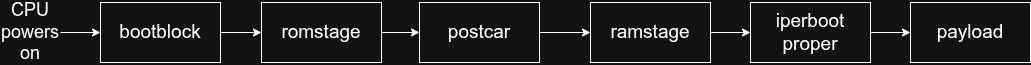

The diagram above was exported from draw.io. Its source (the exported page's mxGraphModel, read from the mxfile embedded in the PNG):
<mxGraphModel dx="2189" dy="893" grid="1" gridSize="10" guides="1" tooltips="1" connect="1" arrows="1" fold="1" page="1" pageScale="1" pageWidth="850" pageHeight="1100" math="0" shadow="0">
  <root>
    <mxCell id="0" />
    <mxCell id="1" parent="0" />
    <mxCell id="J_tOyJ_jRgQDpKrqw4R6-9" edge="1" parent="1" source="J_tOyJ_jRgQDpKrqw4R6-1" style="edgeStyle=orthogonalEdgeStyle;rounded=0;orthogonalLoop=1;jettySize=auto;html=1;entryX=0;entryY=0.5;entryDx=0;entryDy=0;" target="J_tOyJ_jRgQDpKrqw4R6-3">
      <mxGeometry relative="1" as="geometry" />
    </mxCell>
    <mxCell id="J_tOyJ_jRgQDpKrqw4R6-1" parent="1" style="rounded=0;whiteSpace=wrap;html=1;fontSize=19;" value="bootblock" vertex="1">
      <mxGeometry height="60" width="120" x="90" y="410" as="geometry" />
    </mxCell>
    <mxCell id="J_tOyJ_jRgQDpKrqw4R6-10" edge="1" parent="1" source="J_tOyJ_jRgQDpKrqw4R6-3" style="edgeStyle=orthogonalEdgeStyle;rounded=0;orthogonalLoop=1;jettySize=auto;html=1;entryX=0;entryY=0.5;entryDx=0;entryDy=0;" target="J_tOyJ_jRgQDpKrqw4R6-5">
      <mxGeometry relative="1" as="geometry" />
    </mxCell>
    <mxCell id="J_tOyJ_jRgQDpKrqw4R6-3" parent="1" style="rounded=0;whiteSpace=wrap;html=1;fontSize=19;" value="romstage" vertex="1">
      <mxGeometry height="60" width="120" x="251" y="410" as="geometry" />
    </mxCell>
    <mxCell id="J_tOyJ_jRgQDpKrqw4R6-11" edge="1" parent="1" source="J_tOyJ_jRgQDpKrqw4R6-5" style="edgeStyle=orthogonalEdgeStyle;rounded=0;orthogonalLoop=1;jettySize=auto;html=1;entryX=0;entryY=0.5;entryDx=0;entryDy=0;" target="J_tOyJ_jRgQDpKrqw4R6-6">
      <mxGeometry relative="1" as="geometry" />
    </mxCell>
    <mxCell id="J_tOyJ_jRgQDpKrqw4R6-5" parent="1" style="rounded=0;whiteSpace=wrap;html=1;fontSize=19;" value="postcar" vertex="1">
      <mxGeometry height="60" width="120" x="409" y="410" as="geometry" />
    </mxCell>
    <mxCell id="J_tOyJ_jRgQDpKrqw4R6-12" edge="1" parent="1" source="J_tOyJ_jRgQDpKrqw4R6-6" style="edgeStyle=orthogonalEdgeStyle;rounded=0;orthogonalLoop=1;jettySize=auto;html=1;" target="J_tOyJ_jRgQDpKrqw4R6-7">
      <mxGeometry relative="1" as="geometry" />
    </mxCell>
    <mxCell id="J_tOyJ_jRgQDpKrqw4R6-6" parent="1" style="rounded=0;whiteSpace=wrap;html=1;fontSize=19;" value="ramstage" vertex="1">
      <mxGeometry height="60" width="120" x="580" y="410" as="geometry" />
    </mxCell>
    <mxCell id="J_tOyJ_jRgQDpKrqw4R6-13" edge="1" parent="1" source="J_tOyJ_jRgQDpKrqw4R6-7" style="edgeStyle=orthogonalEdgeStyle;rounded=0;orthogonalLoop=1;jettySize=auto;html=1;entryX=0;entryY=0.5;entryDx=0;entryDy=0;" target="J_tOyJ_jRgQDpKrqw4R6-8">
      <mxGeometry relative="1" as="geometry" />
    </mxCell>
    <mxCell id="J_tOyJ_jRgQDpKrqw4R6-7" parent="1" style="rounded=0;whiteSpace=wrap;html=1;fontSize=19;" value="iperboot proper" vertex="1">
      <mxGeometry height="60" width="120" x="740" y="410" as="geometry" />
    </mxCell>
    <mxCell id="J_tOyJ_jRgQDpKrqw4R6-8" parent="1" style="rounded=0;whiteSpace=wrap;html=1;fontSize=19;" value="payload" vertex="1">
      <mxGeometry height="60" width="120" x="900" y="410" as="geometry" />
    </mxCell>
    <mxCell id="J_tOyJ_jRgQDpKrqw4R6-15" edge="1" parent="1" source="J_tOyJ_jRgQDpKrqw4R6-14" style="edgeStyle=orthogonalEdgeStyle;rounded=0;orthogonalLoop=1;jettySize=auto;html=1;" target="J_tOyJ_jRgQDpKrqw4R6-1">
      <mxGeometry relative="1" as="geometry" />
    </mxCell>
    <mxCell id="J_tOyJ_jRgQDpKrqw4R6-14" parent="1" style="text;html=1;whiteSpace=wrap;strokeColor=none;fillColor=none;align=center;verticalAlign=middle;rounded=0;fontSize=18;" value="CPU powers on" vertex="1">
      <mxGeometry height="30" width="60" x="-10" y="425" as="geometry" />
    </mxCell>
  </root>
</mxGraphModel>